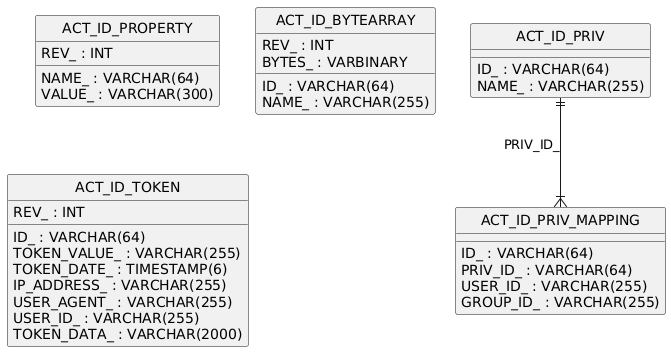

The diagram above was rendered by PlantUML. Its source (embedded in the PNG):
@startuml
hide circle
skinparam linetype ortho

entity "ACT_ID_PROPERTY" as ACT_ID_PROPERTY {
  NAME_ : VARCHAR(64)
  VALUE_ : VARCHAR(300)
  REV_ : INT
}

entity "ACT_ID_BYTEARRAY" as ACT_ID_BYTEARRAY {
  ID_ : VARCHAR(64)
  REV_ : INT
  NAME_ : VARCHAR(255)
  BYTES_ : VARBINARY
}

entity "ACT_ID_TOKEN" as ACT_ID_TOKEN {
  ID_ : VARCHAR(64)
  REV_ : INT
  TOKEN_VALUE_ : VARCHAR(255)
  TOKEN_DATE_ : TIMESTAMP(6)
  IP_ADDRESS_ : VARCHAR(255)
  USER_AGENT_ : VARCHAR(255)
  USER_ID_ : VARCHAR(255)
  TOKEN_DATA_ : VARCHAR(2000)
}

entity "ACT_ID_PRIV" as ACT_ID_PRIV {
  ID_ : VARCHAR(64)
  NAME_ : VARCHAR(255)
}

entity "ACT_ID_PRIV_MAPPING" as ACT_ID_PRIV_MAPPING {
  ID_ : VARCHAR(64)
  PRIV_ID_ : VARCHAR(64)
  USER_ID_ : VARCHAR(255)
  GROUP_ID_ : VARCHAR(255)
}

ACT_ID_PRIV ||--|{ ACT_ID_PRIV_MAPPING : "PRIV_ID_"
@enduml